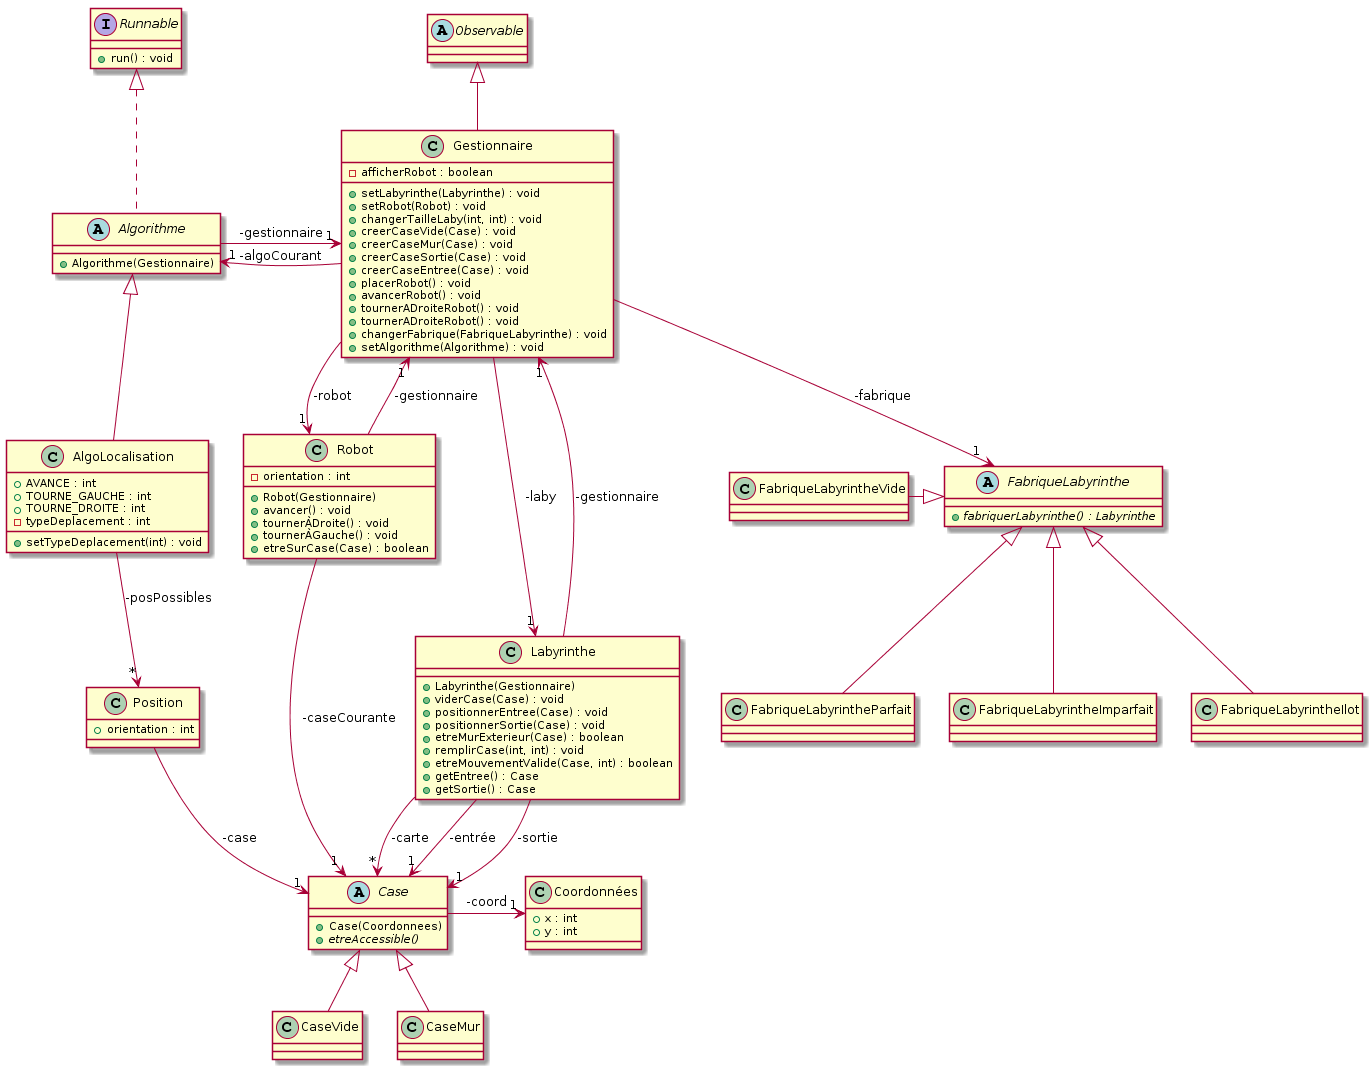

The diagram above was rendered by PlantUML. Its source (embedded in the PNG):
@startuml
abstract class Observable
interface Runnable{
+run() : void
}

class AlgoLocalisation{
+AVANCE : int 
+TOURNE_GAUCHE : int 
+TOURNE_DROITE : int 
-typeDeplacement : int

+setTypeDeplacement(int) : void
}

abstract class Algorithme{
+Algorithme(Gestionnaire)
}

class Position{
+orientation : int
}

abstract class FabriqueLabyrinthe{
{abstract} +fabriquerLabyrinthe() : Labyrinthe
}

class Gestionnaire{
-afficherRobot : boolean

+setLabyrinthe(Labyrinthe) : void
+setRobot(Robot) : void
+changerTailleLaby(int, int) : void
+creerCaseVide(Case) : void
+creerCaseMur(Case) : void
+creerCaseSortie(Case) : void
+creerCaseEntree(Case) : void
+placerRobot() : void
+avancerRobot() : void
+tournerADroiteRobot() : void
+tournerADroiteRobot() : void
+changerFabrique(FabriqueLabyrinthe) : void
+setAlgorithme(Algorithme) : void
}

class Robot{
-orientation : int
+Robot(Gestionnaire)
+avancer() : void
+tournerÀDroite() : void
+tournerÀGauche() : void
+etreSurCase(Case) : boolean
}

class Labyrinthe{
+Labyrinthe(Gestionnaire)
+viderCase(Case) : void
+positionnerEntree(Case) : void
+positionnerSortie(Case) : void
+etreMurExterieur(Case) : boolean
+remplirCase(int, int) : void
+etreMouvementValide(Case, int) : boolean
+getEntree() : Case
+getSortie() : Case
}

class Coordonnées {
+x : int
+y : int
}

abstract class Case{
+Case(Coordonnees)
{abstract} +etreAccessible()
}

Gestionnaire --> "1" Labyrinthe : "-laby"
Gestionnaire --> "1" Robot : "-robot"
Gestionnaire --> "1" FabriqueLabyrinthe : "-fabrique" 
Gestionnaire -right-> "1" Algorithme : "-algoCourant" 

Observable <|-- Gestionnaire
Robot --> "1" Gestionnaire : "-gestionnaire"
Labyrinthe --> "1" Gestionnaire : "-gestionnaire"

Case <|-- CaseVide
Case <|-- CaseMur
Coordonnées "1" <-right- Case : "-coord"

Labyrinthe --> "1" Case : "-entrée"
Labyrinthe --> "1" Case : "-sortie"
Labyrinthe --> "*" Case : "-carte"
 
FabriqueLabyrinthe <|-left- FabriqueLabyrintheVide
FabriqueLabyrinthe <|-- FabriqueLabyrintheIlot
FabriqueLabyrinthe <|-- FabriqueLabyrintheParfait
FabriqueLabyrinthe <|-- FabriqueLabyrintheImparfait 

Robot --> "1" Case : "-caseCourante"

Runnable <|.. Algorithme
Algorithme --> "1" Gestionnaire : "-gestionnaire"

Algorithme <|-- AlgoLocalisation

AlgoLocalisation --> "*" Position : "-posPossibles"
Position --> "1" Case : "-case"
@enduml